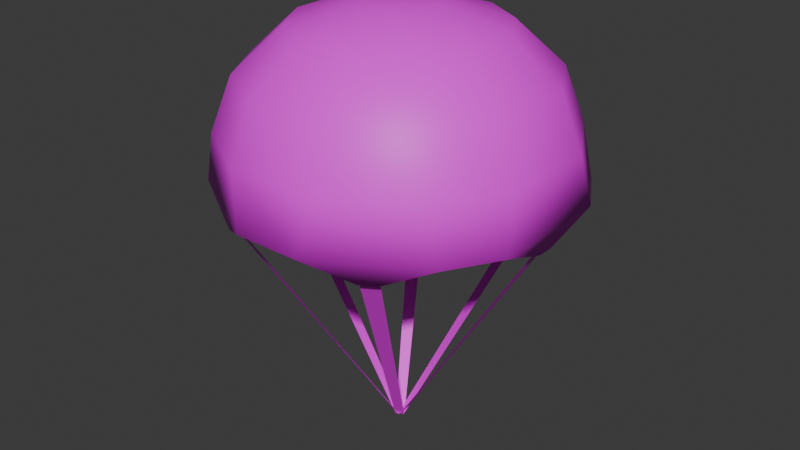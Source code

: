 # Source: parachute_000.blend  (saved by Blender 4.1.24; exported with 4.5.12 LTS)
import bpy
from mathutils import Matrix  # noqa: F401  (used for matrix-valued properties, if any)

bpy.ops.wm.read_factory_settings(use_empty=True)
scene = bpy.context.scene
scene.name = 'Scene'

# ---- collections
col_collection = bpy.data.collections.new('Collection'); scene.collection.children.link(col_collection)

# ---- images (referenced by path relative to the original .blend; pixels are not part of the script)
import os
ASSET_DIR = os.environ.get("B2B_ASSET_DIR", "")  # directory of the original .blend (textures are referenced by path, not embedded)
HERE = os.path.dirname(os.path.abspath(__file__))  # packed textures are extracted next to this script under _unpacked/

def load_image(name, relpath, width, height, colorspace="sRGB"):
    """Load a texture the original file referenced (path relative to the .blend, or extracted next to this script)."""
    p = next((c for c in (os.path.join(HERE, relpath), os.path.join(ASSET_DIR, relpath)) if relpath and os.path.exists(c)), "")
    if p:
        img = bpy.data.images.load(p, check_existing=True)
        img.name = name
    else:  # same state as the original file: an image datablock whose file is absent (Cycles renders it pink)
        img = bpy.data.images.new(name, width, height)
        img.source = "FILE"
        img.filepath = "//" + (relpath or name)
    img.colorspace_settings.name = colorspace
    return img
img_parachute_000 = load_image('parachute_000', 'parachute_000.png', 1024, 1024, 'sRGB')

# ---- materials (node trees are filled in below, after node groups)
mat_material = bpy.data.materials.new('Material')
mat_material.alpha_threshold = 0.0
mat_material.use_transparent_shadow = False
mat_material.roughness = 0.5
mat_material.line_color = (0.0, 0.0, 0.0, 1.0)

# ---- material node trees
mat_material.use_nodes = True; mat_material.node_tree.nodes.clear()
_N = mat_material.node_tree.nodes; _L = mat_material.node_tree.links
n0 = _N.new('ShaderNodeOutputMaterial'); n0.name = 'Material Output'; n0.location = (300, 300)
n1 = _N.new('ShaderNodeBsdfPrincipled'); n1.name = 'Principled BSDF'; n1.location = (10, 300)
n1.inputs[3].default_value = 1.45
n2 = _N.new('ShaderNodeTexImage'); n2.name = 'Image Texture'; n2.location = (-297, 257)
n2.image = img_parachute_000
_L.new(n1.outputs[0], n0.inputs[0])
_L.new(n2.outputs[0], n1.inputs[0])
n0.is_active_output = True

# ---- world
world_world = bpy.data.worlds.new('World'); scene.world = world_world
world_world.use_nodes = True; world_world.node_tree.nodes.clear()
_N = world_world.node_tree.nodes; _L = world_world.node_tree.links
n0 = _N.new('ShaderNodeOutputWorld'); n0.name = 'World Output'; n0.location = (300, 300)
n1 = _N.new('ShaderNodeBackground'); n1.name = 'Background'; n1.location = (10, 300)
n1.inputs[0].default_value = (0.05088, 0.05088, 0.05088, 1.0)
_L.new(n1.outputs[0], n0.inputs[0])
n0.is_active_output = True
world_world.color = (0.05088, 0.05088, 0.05088)
world_world.use_sun_shadow = False
world_world.sun_shadow_jitter_overblur = 0.0

# ---- meshes
me_cube = bpy.data.meshes.new('Cube')
me_cube.from_pydata([(-0.06156, 0.2098, 2.547), (-0.1549, 0.1549, 2.547), (-0.2098, -0.06156, 2.547), (-0.1549, -0.1549, 2.547), (0.2098, 0.06156, 2.547), (0.1549, 0.1549, 2.547), (0.06156, -0.2098, 2.547), (0.1549, -0.1549, 2.547), (0.06156, 0.2098, 2.547), (-0.06156, -0.2098, 2.547), (-0.2098, 0.06156, 2.547), (0.2098, -0.06156, 2.547), (-0.1948, 1.006, 1.559), (-0.787, 0.6662, 1.559), (-0.9608, -0.3711, 1.559), (-0.787, -0.6662, 1.559), (0.9608, 0.3711, 1.559), (0.787, 0.6662, 1.559), (0.1948, -1.006, 1.559), (0.787, -0.6662, 1.559), (0.1948, 1.006, 1.559), (-0.1948, -1.006, 1.559), (-0.9608, 0.3711, 1.559), (0.9608, -0.3711, 1.559), (0.5603, 0.1644, 2.437), (0.5603, -0.1644, 2.437), (-0.4136, -0.4136, 2.437), (-0.5603, -0.1644, 2.437), (-0.5603, 0.1644, 2.437), (-0.4136, 0.4136, 2.437), (-0.1644, 0.5603, 2.437), (0.1644, 0.5603, 2.437), (0.4136, 0.4136, 2.437), (-0.1644, -0.5603, 2.437), (0.4136, -0.4136, 2.437), (0.1644, -0.5603, 2.437), (0.8279, 0.2429, 2.178), (-0.6111, -0.6111, 2.178), (-0.8279, 0.2429, 2.178), (-0.2429, 0.8279, 2.178), (0.6111, 0.6111, 2.178), (-0.2429, -0.8279, 2.178), (0.6111, -0.6111, 2.178), (0.8279, -0.2429, 2.178), (-0.8279, -0.2429, 2.178), (-0.6111, 0.6111, 2.178), (0.2429, 0.8279, 2.178), (0.2429, -0.8279, 2.178), (0.9412, 0.2762, 1.865), (-0.6947, -0.6947, 1.865), (-0.9412, 0.2762, 1.865), (-0.2762, 0.9412, 1.865), (0.6947, 0.6947, 1.865), (-0.2762, -0.9412, 1.865), (0.6947, -0.6947, 1.865), (0.9412, -0.2762, 1.865), (-0.9412, -0.2762, 1.865), (-0.6947, 0.6947, 1.865), (0.2762, 0.9412, 1.865), (0.2762, -0.9412, 1.865), (0.6973, 0.5903, 1.553), (0.8513, -0.3288, 1.553), (-0.8513, 0.3288, 1.553), (0.8513, 0.3288, 1.553), (-0.6973, -0.5903, 1.553), (-0.1726, -0.891, 1.553), (0.1726, 0.891, 1.553), (-0.8513, -0.3288, 1.553), (-0.6973, 0.5903, 1.553), (0.6973, -0.5903, 1.553), (-0.1726, 0.891, 1.553), (0.1726, -0.891, 1.553), (-0.4379, 0.8413, 1.439), (-0.5288, 0.7876, 1.439), (-0.9371, -0.04841, 1.439), (-0.5288, -0.7876, 1.439), (0.9371, 0.04841, 1.439), (0.5288, 0.7876, 1.439), (0.4379, -0.8413, 1.439), (0.5288, -0.7876, 1.439), (0.4379, 0.8413, 1.439), (-0.4379, -0.8413, 1.439), (-0.9371, 0.04841, 1.439), (0.9371, -0.04841, 1.439), (0.01636, 0.02408, 0.01495), (-0.02908, -0.002732, 0.01489), (-0.01227, -0.0242, 0.01492), (-0.02908, 0.002732, 0.01489), (0.01227, 0.0242, 0.01492), (0.02908, -0.002732, 0.01489), (-0.01636, -0.02408, 0.01495), (0.02908, 0.002732, 0.01489), (-0.01636, 0.02408, 0.01495), (0.01636, -0.02408, 0.01495), (-0.01227, 0.0242, 0.01492), (0.01227, -0.0242, 0.01492), (-0.4379, 0.8413, 1.493), (-0.5288, 0.7876, 1.493), (-0.9371, -0.04841, 1.493), (-0.5288, -0.7876, 1.493), (0.9371, 0.04841, 1.493), (0.5288, 0.7876, 1.493), (0.4379, -0.8413, 1.493), (0.5288, -0.7876, 1.493), (0.4379, 0.8413, 1.493), (-0.4379, -0.8413, 1.493), (-0.9371, 0.04841, 1.493), (0.9371, -0.04841, 1.493), (-0.388, 0.7453, 1.446), (-0.4685, 0.6978, 1.445), (-0.8303, -0.04289, 1.445), (-0.4685, -0.6978, 1.445), (0.8303, 0.04289, 1.445), (0.4685, 0.6978, 1.445), (0.388, -0.7453, 1.446), (0.4685, -0.6978, 1.445), (0.388, 0.7453, 1.446), (-0.388, -0.7453, 1.446), (-0.8303, 0.04289, 1.445), (0.8303, -0.04289, 1.445), (0.6174, 0.5227, 1.799), (0.7538, -0.2911, 1.799), (-0.7538, 0.2911, 1.799), (0.7538, 0.2911, 1.799), (-0.6174, -0.5227, 1.799), (-0.1528, -0.7889, 1.799), (0.1528, 0.7889, 1.799), (-0.7538, -0.2911, 1.799), (-0.6174, 0.5227, 1.799), (0.6174, -0.5227, 1.799), (-0.1528, 0.7889, 1.799), (0.1528, -0.7889, 1.799), (-0.3436, 0.66, 1.704), (-0.4149, 0.6179, 1.704), (-0.7352, -0.03798, 1.704), (-0.4149, -0.6179, 1.704), (0.7352, 0.03798, 1.704), (0.4149, 0.6179, 1.704), (0.3436, -0.66, 1.704), (0.4149, -0.6179, 1.704), (0.3436, 0.66, 1.704), (-0.3436, -0.66, 1.704), (-0.7352, 0.03798, 1.704), (0.7352, -0.03798, 1.704)], [], [(0, 1, 10, 2, 3, 9, 6, 7, 11, 4, 5, 8), (55, 23, 16, 48), (56, 14, 15, 49), (57, 13, 22, 50), (58, 20, 12, 51), (48, 16, 17, 52), (50, 22, 14, 56), (49, 15, 21, 53), (59, 18, 19, 54), (54, 19, 23, 55), (51, 12, 13, 57), (53, 21, 18, 59), (52, 17, 20, 58), (5, 32, 31, 8), (9, 33, 35, 6), (0, 30, 29, 1), (7, 34, 25, 11), (6, 35, 34, 7), (3, 26, 33, 9), (10, 28, 27, 2), (4, 24, 32, 5), (8, 31, 30, 0), (1, 29, 28, 10), (2, 27, 26, 3), (11, 25, 24, 4), (32, 40, 46, 31), (33, 41, 47, 35), (30, 39, 45, 29), (34, 42, 43, 25), (35, 47, 42, 34), (26, 37, 41, 33), (28, 38, 44, 27), (24, 36, 40, 32), (31, 46, 39, 30), (29, 45, 38, 28), (27, 44, 37, 26), (25, 43, 36, 24), (40, 52, 58, 46), (41, 53, 59, 47), (39, 51, 57, 45), (42, 54, 55, 43), (47, 59, 54, 42), (37, 49, 53, 41), (38, 50, 56, 44), (36, 48, 52, 40), (46, 58, 51, 39), (45, 57, 50, 38), (44, 56, 49, 37), (43, 55, 48, 36), (83, 23, 61, 119), (15, 75, 81, 21), (17, 77, 80, 20), (23, 83, 76, 16), (12, 72, 73, 13), (22, 82, 74, 14), (18, 78, 79, 19), (20, 80, 116, 66), (79, 78, 114, 115), (80, 77, 113, 116), (18, 21, 65, 71), (19, 79, 115, 69), (78, 18, 71, 114), (103, 102, 90, 91), (100, 107, 95, 88), (104, 101, 89, 92), (97, 96, 84, 85), (98, 106, 94, 86), (105, 99, 87, 93), (81, 75, 111, 117), (16, 76, 112, 63), (22, 13, 68, 62), (74, 82, 118, 110), (15, 14, 67, 64), (72, 12, 70, 108), (17, 16, 63, 60), (76, 83, 119, 112), (13, 73, 109, 68), (23, 19, 69, 61), (75, 15, 64, 111), (82, 22, 62, 118), (21, 81, 117, 65), (73, 72, 108, 109), (14, 74, 110, 67), (77, 17, 60, 113), (12, 20, 66, 70), (112, 119, 143, 136), (67, 110, 134, 127), (65, 117, 141, 125), (61, 69, 129, 121), (69, 115, 139, 129), (70, 66, 126, 130), (114, 71, 131, 138), (108, 70, 130, 132), (118, 62, 122, 142), (111, 64, 124, 135), (68, 109, 133, 128), (64, 67, 127, 124), (63, 112, 136, 123), (71, 65, 125, 131), (117, 111, 135, 141), (110, 118, 142, 134), (113, 60, 120, 137), (115, 114, 138, 139), (116, 113, 137, 140), (62, 68, 128, 122), (119, 61, 121, 143), (60, 63, 123, 120), (109, 108, 132, 133), (66, 116, 140, 126)])
me_cube.polygons.foreach_set('use_smooth', [True] * 109)
_uv = me_cube.uv_layers.new(name='UVMap')
_uv.uv.foreach_set('vector', [0.124, 0.1864, 0.1395, 0.2128, 0.1659, 0.2284, 0.2008, 0.2284, 0.2272, 0.2128, 0.2427, 0.1864, 0.2427, 0.1516, 0.2272, 0.1252, 0.2008, 0.1096, 0.1659, 0.1096, 0.1395, 0.1252, 0.124, 0.1516, 0.4949, 0.5952, 0.4092, 0.5683, 0.4092, 0.7783, 0.4949, 0.7515, 0.8204, 0.2852, 0.7338, 0.312, 0.7374, 0.3955, 0.8254, 0.4036, 0.8254, 0.01045, 0.7374, 0.0185, 0.7338, 0.102, 0.8204, 0.1289, 0.571, 0.3113, 0.6593, 0.2883, 0.6593, 0.178, 0.571, 0.155, 0.4949, 0.7515, 0.4092, 0.7783, 0.4195, 0.8618, 0.5094, 0.8699, 0.8204, 0.1289, 0.7338, 0.102, 0.7338, 0.312, 0.8204, 0.2852, 0.1869, 0.8434, 0.2686, 0.8695, 0.2925, 0.702, 0.2043, 0.725, 0.2043, 0.5687, 0.2925, 0.5917, 0.2686, 0.4242, 0.1869, 0.4503, 0.5094, 0.4767, 0.4195, 0.4848, 0.4092, 0.5683, 0.4949, 0.5952, 0.571, 0.155, 0.6593, 0.178, 0.6353, 0.01045, 0.5537, 0.03658, 0.2043, 0.725, 0.2925, 0.702, 0.2925, 0.5917, 0.2043, 0.5687, 0.5537, 0.4297, 0.6353, 0.4558, 0.6593, 0.2883, 0.571, 0.3113, 0.1395, 0.1252, 0.06634, 0.05197, 0.02482, 0.1225, 0.124, 0.1516, 0.2427, 0.1864, 0.3419, 0.2155, 0.3419, 0.1225, 0.2427, 0.1516, 0.124, 0.1864, 0.02482, 0.2155, 0.06634, 0.286, 0.1395, 0.2128, 0.2272, 0.1252, 0.3004, 0.05197, 0.2299, 0.01045, 0.2008, 0.1096, 0.2427, 0.1516, 0.3419, 0.1225, 0.3004, 0.05197, 0.2272, 0.1252, 0.2272, 0.2128, 0.3004, 0.286, 0.3419, 0.2155, 0.2427, 0.1864, 0.1659, 0.2284, 0.1368, 0.3275, 0.2299, 0.3275, 0.2008, 0.2284, 0.1659, 0.1096, 0.1368, 0.01045, 0.06634, 0.05197, 0.1395, 0.1252, 0.124, 0.1516, 0.02482, 0.1225, 0.02482, 0.2155, 0.124, 0.1864, 0.1395, 0.2128, 0.06634, 0.286, 0.1368, 0.3275, 0.1659, 0.2284, 0.2008, 0.2284, 0.2299, 0.3275, 0.3004, 0.286, 0.2272, 0.2128, 0.2008, 0.1096, 0.2299, 0.01045, 0.1368, 0.01045, 0.1659, 0.1096, 0.3772, 0.3502, 0.4621, 0.4061, 0.4773, 0.3019, 0.3875, 0.2797, 0.0208, 0.6934, 0.1106, 0.7156, 0.1106, 0.5781, 0.0208, 0.6003, 0.3875, 0.1866, 0.4773, 0.1644, 0.4621, 0.06024, 0.3772, 0.1161, 0.6842, 0.5563, 0.6009, 0.5004, 0.5881, 0.6046, 0.6756, 0.6268, 0.0208, 0.6003, 0.1106, 0.5781, 0.09534, 0.4739, 0.01045, 0.5298, 0.01045, 0.7639, 0.09534, 0.8198, 0.1106, 0.7156, 0.0208, 0.6934, 0.9895, 0.1605, 0.911, 0.1383, 0.911, 0.2758, 0.9895, 0.2535, 0.6756, 0.7198, 0.5881, 0.7421, 0.6009, 0.8462, 0.6842, 0.7903, 0.3875, 0.2797, 0.4773, 0.3019, 0.4773, 0.1644, 0.3875, 0.1866, 0.06634, 0.286, 0.01045, 0.3419, 0.1146, 0.4033, 0.1368, 0.3275, 0.2299, 0.3275, 0.2521, 0.4033, 0.3563, 0.3419, 0.3004, 0.286, 0.6756, 0.6268, 0.5881, 0.6046, 0.5881, 0.7421, 0.6756, 0.7198, 0.4621, 0.4061, 0.5537, 0.4297, 0.571, 0.3113, 0.4773, 0.3019, 0.1106, 0.7156, 0.2043, 0.725, 0.2043, 0.5687, 0.1106, 0.5781, 0.4773, 0.1644, 0.571, 0.155, 0.5537, 0.03658, 0.4621, 0.06024, 0.6009, 0.5004, 0.5094, 0.4767, 0.4949, 0.5952, 0.5881, 0.6046, 0.1106, 0.5781, 0.2043, 0.5687, 0.1869, 0.4503, 0.09534, 0.4739, 0.09534, 0.8198, 0.1869, 0.8434, 0.2043, 0.725, 0.1106, 0.7156, 0.911, 0.1383, 0.8204, 0.1289, 0.8204, 0.2852, 0.911, 0.2758, 0.5881, 0.7421, 0.4949, 0.7515, 0.5094, 0.8699, 0.6009, 0.8462, 0.4773, 0.3019, 0.571, 0.3113, 0.571, 0.155, 0.4773, 0.1644, 0.9154, 0.03411, 0.8254, 0.01045, 0.8204, 0.1289, 0.911, 0.1383, 0.911, 0.2758, 0.8204, 0.2852, 0.8254, 0.4036, 0.9154, 0.3799, 0.5881, 0.6046, 0.4949, 0.5952, 0.4949, 0.7515, 0.5881, 0.7421, 0.3772, 0.6702, 0.4092, 0.5683, 0.4092, 0.5683, 0.3772, 0.6702, 0.2686, 0.8695, 0.3118, 0.786, 0.3125, 0.7813, 0.2925, 0.702, 0.6353, 0.4558, 0.6786, 0.3723, 0.6793, 0.3676, 0.6593, 0.2883, 0.4092, 0.5683, 0.3772, 0.6702, 0.3772, 0.6764, 0.4092, 0.7783, 0.6593, 0.178, 0.6793, 0.09873, 0.6786, 0.09402, 0.6353, 0.01045, 0.7338, 0.102, 0.7002, 0.2039, 0.7002, 0.2101, 0.7338, 0.312, 0.2925, 0.5917, 0.3125, 0.5124, 0.3118, 0.5077, 0.2686, 0.4242, 0.6593, 0.2883, 0.6793, 0.3676, 0.6793, 0.3676, 0.6593, 0.2883, 0.3118, 0.5077, 0.3125, 0.5124, 0.3125, 0.5124, 0.3118, 0.5077, 0.6793, 0.3676, 0.6786, 0.3723, 0.6786, 0.3723, 0.6793, 0.3676, 0.2925, 0.5917, 0.2925, 0.702, 0.2925, 0.702, 0.2925, 0.5917, 0.2686, 0.4242, 0.3118, 0.5077, 0.3118, 0.5077, 0.2686, 0.4242, 0.3125, 0.5124, 0.2925, 0.5917, 0.2925, 0.5917, 0.3125, 0.5124, 0.7564, 0.4767, 0.7611, 0.4774, 0.7587, 0.9584, 0.7564, 0.958, 0.8076, 0.4767, 0.8138, 0.4767, 0.8123, 0.913, 0.8092, 0.913, 0.7051, 0.4774, 0.7098, 0.4767, 0.7098, 0.958, 0.7075, 0.9584, 0.782, 0.4767, 0.7867, 0.4774, 0.7843, 0.9584, 0.782, 0.958, 0.3334, 0.4242, 0.3397, 0.4242, 0.3381, 0.8878, 0.335, 0.8878, 0.7307, 0.4774, 0.7355, 0.4767, 0.7355, 0.958, 0.7331, 0.9584, 0.3125, 0.7813, 0.3118, 0.786, 0.3118, 0.786, 0.3125, 0.7813, 0.4092, 0.7783, 0.3772, 0.6764, 0.3772, 0.6764, 0.4092, 0.7783, 0.7338, 0.102, 0.7374, 0.0185, 0.7374, 0.0185, 0.7338, 0.102, 0.7002, 0.2101, 0.7002, 0.2039, 0.7002, 0.2039, 0.7002, 0.2101, 0.7374, 0.3955, 0.7338, 0.312, 0.7338, 0.312, 0.7374, 0.3955, 0.6793, 0.09873, 0.6593, 0.178, 0.6593, 0.178, 0.6793, 0.09873, 0.4195, 0.8618, 0.4092, 0.7783, 0.4092, 0.7783, 0.4195, 0.8618, 0.3772, 0.6764, 0.3772, 0.6702, 0.3772, 0.6702, 0.3772, 0.6764, 0.6353, 0.01045, 0.6786, 0.09402, 0.6786, 0.09402, 0.6353, 0.01045, 0.4092, 0.5683, 0.4195, 0.4848, 0.4195, 0.4848, 0.4092, 0.5683, 0.3118, 0.786, 0.2686, 0.8695, 0.2686, 0.8695, 0.3118, 0.786, 0.7002, 0.2039, 0.7338, 0.102, 0.7338, 0.102, 0.7002, 0.2039, 0.2925, 0.702, 0.3125, 0.7813, 0.3125, 0.7813, 0.2925, 0.702, 0.6786, 0.09402, 0.6793, 0.09873, 0.6793, 0.09873, 0.6786, 0.09402, 0.7338, 0.312, 0.7002, 0.2101, 0.7002, 0.2101, 0.7338, 0.312, 0.6786, 0.3723, 0.6353, 0.4558, 0.6353, 0.4558, 0.6786, 0.3723, 0.6593, 0.178, 0.6593, 0.2883, 0.6593, 0.2883, 0.6593, 0.178, 0.3772, 0.6764, 0.3772, 0.6702, 0.3772, 0.6702, 0.3772, 0.6764, 0.7338, 0.312, 0.7002, 0.2101, 0.7002, 0.2101, 0.7338, 0.312, 0.2925, 0.702, 0.3125, 0.7813, 0.3125, 0.7813, 0.2925, 0.702, 0.4092, 0.5683, 0.4195, 0.4848, 0.4195, 0.4848, 0.4092, 0.5683, 0.2686, 0.4242, 0.3118, 0.5077, 0.3118, 0.5077, 0.2686, 0.4242, 0.6593, 0.178, 0.6593, 0.2883, 0.6593, 0.2883, 0.6593, 0.178, 0.3125, 0.5124, 0.2925, 0.5917, 0.2925, 0.5917, 0.3125, 0.5124, 0.6793, 0.09873, 0.6593, 0.178, 0.6593, 0.178, 0.6793, 0.09873, 0.7002, 0.2039, 0.7338, 0.102, 0.7338, 0.102, 0.7002, 0.2039, 0.3118, 0.786, 0.2686, 0.8695, 0.2686, 0.8695, 0.3118, 0.786, 0.6353, 0.01045, 0.6786, 0.09402, 0.6786, 0.09402, 0.6353, 0.01045, 0.7374, 0.3955, 0.7338, 0.312, 0.7338, 0.312, 0.7374, 0.3955, 0.4092, 0.7783, 0.3772, 0.6764, 0.3772, 0.6764, 0.4092, 0.7783, 0.2925, 0.5917, 0.2925, 0.702, 0.2925, 0.702, 0.2925, 0.5917, 0.3125, 0.7813, 0.3118, 0.786, 0.3118, 0.786, 0.3125, 0.7813, 0.7002, 0.2101, 0.7002, 0.2039, 0.7002, 0.2039, 0.7002, 0.2101, 0.6786, 0.3723, 0.6353, 0.4558, 0.6353, 0.4558, 0.6786, 0.3723, 0.3118, 0.5077, 0.3125, 0.5124, 0.3125, 0.5124, 0.3118, 0.5077, 0.6793, 0.3676, 0.6786, 0.3723, 0.6786, 0.3723, 0.6793, 0.3676, 0.7338, 0.102, 0.7374, 0.0185, 0.7374, 0.0185, 0.7338, 0.102, 0.3772, 0.6702, 0.4092, 0.5683, 0.4092, 0.5683, 0.3772, 0.6702, 0.4195, 0.8618, 0.4092, 0.7783, 0.4092, 0.7783, 0.4195, 0.8618, 0.6786, 0.09402, 0.6793, 0.09873, 0.6793, 0.09873, 0.6786, 0.09402, 0.6593, 0.2883, 0.6793, 0.3676, 0.6793, 0.3676, 0.6593, 0.2883])
me_cube.materials.append(mat_material)
me_cube.use_mirror_vertex_groups = False
me_cube.update()

# ---- objects
ob_cube = bpy.data.objects.new('Cube', me_cube)

# ---- transforms, parenting, visibility, modifiers, constraints
ob_cube.location = (0.0, 0.0, 0.0)
ob_cube.lock_rotations_4d = False
ob_cube.empty_display_type = 'ARROWS'
ob_cube.lineart.crease_threshold = 0.0
_vg = ob_cube.vertex_groups.new(name='ropes')
_vg = ob_cube.vertex_groups.new(name='parachute')

# ---- collection membership
col_collection.objects.link(ob_cube)

# ---- scene / render settings (as saved in the file)
scene.frame_start = 1; scene.frame_end = 250; scene.frame_set(1)
scene.render.engine = 'BLENDER_EEVEE_NEXT'
scene.cycles.sampling_pattern = 'TABULATED_SOBOL'
scene.eevee.ray_tracing_options.trace_max_roughness = 0.0
bpy.context.view_layer.update()

# ---- added for rendering (the .blend has no active camera and no usable light): camera, sun
cam_auto = bpy.data.cameras.new('AutoCamera')
cam_auto.lens = 50.0
cam_auto.sensor_width = 36.0
cam_auto.clip_end = 1000.0
ob_auto_camera = bpy.data.objects.new('AutoCamera', cam_auto)
scene.collection.objects.link(ob_auto_camera)
ob_auto_camera.location = (3.48023, -4.17627, 4.06509)
ob_auto_camera.rotation_euler = (1.09748, -7.21219e-08, 0.694738)
scene.camera = ob_auto_camera
light_auto_sun = bpy.data.lights.new('AutoSun', 'SUN')
light_auto_sun.energy = 3.0
light_auto_sun.angle = 0.0523599
ob_auto_sun = bpy.data.objects.new('AutoSun', light_auto_sun)
scene.collection.objects.link(ob_auto_sun)
ob_auto_sun.rotation_euler = (0.872665, 0.174533, 0.523599)
bpy.context.view_layer.update()
